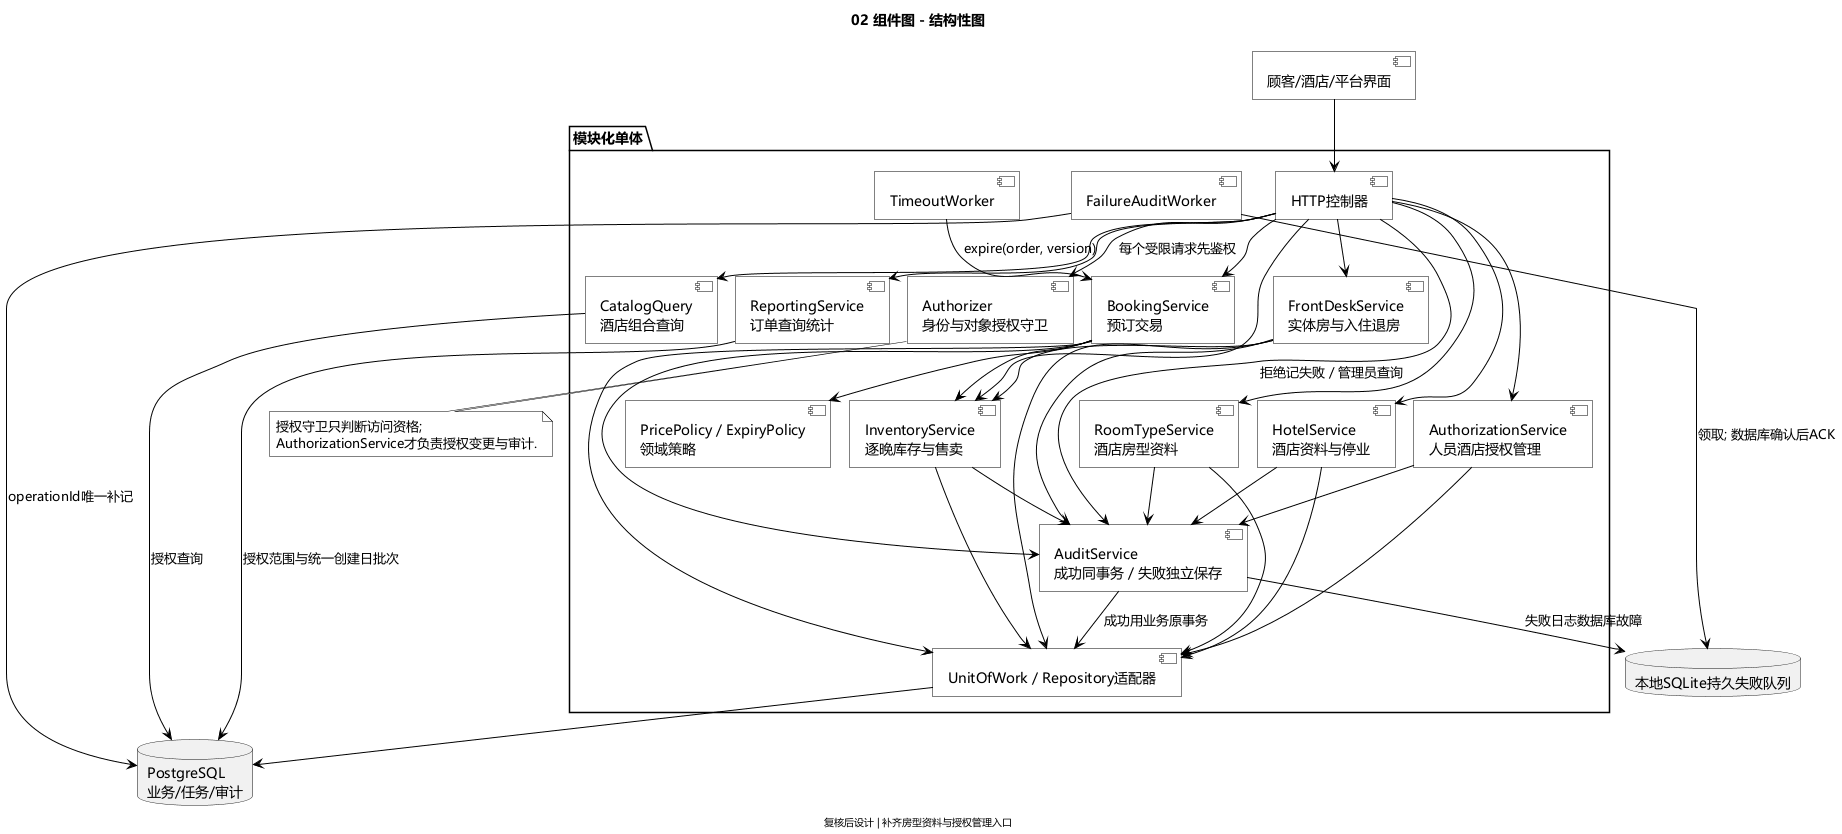

The diagram above was rendered by PlantUML. Its source (embedded in the PNG):
@startuml
!pragma layout smetana
skinparam defaultFontName "Microsoft YaHei"
skinparam defaultFontColor black
skinparam titleFontColor black
skinparam footerFontColor black
skinparam ArrowFontColor black
skinparam backgroundColor white
skinparam shadowing false
skinparam monochrome true
skinparam roundCorner 0
skinparam ArrowColor black
skinparam LineColor black
skinparam classBackgroundColor white
skinparam classBorderColor black
skinparam classHeaderBackgroundColor white
skinparam componentBackgroundColor white
skinparam componentBorderColor black
skinparam stateBackgroundColor white
skinparam stateBorderColor black
skinparam noteBackgroundColor white
skinparam noteBorderColor black
title 02 组件图 - 结构性图
footer 复核后设计 | 补齐房型资料与授权管理入口
component "顾客/酒店/平台界面" as UI
package "模块化单体" {
  component "HTTP控制器" as API
  component "Authorizer\n身份与对象授权守卫" as Auth
  component "CatalogQuery\n酒店组合查询" as Catalog
  component "BookingService\n预订交易" as Booking
  component "InventoryService\n逐晚库存与售卖" as Inventory
  component "PricePolicy / ExpiryPolicy\n领域策略" as Policies
  component "FrontDeskService\n实体房与入住退房" as Desk
  component "RoomTypeService\n酒店房型资料" as RoomTypes
  component "HotelService\n酒店资料与停业" as Hotel
  component "AuthorizationService\n人员酒店授权管理" as Grants
  component "ReportingService\n订单查询统计" as Report
  component "AuditService\n成功同事务 / 失败独立保存" as Audit
  component "UnitOfWork / Repository适配器" as UOW
  component "TimeoutWorker" as Timeout
  component "FailureAuditWorker" as Failure
}
database "PostgreSQL\n业务/任务/审计" as DB
database "本地SQLite持久失败队列" as Queue
UI --> API
API --> Auth : 每个受限请求先鉴权
API --> Catalog
API --> Booking
API --> Desk
API --> Inventory
API --> RoomTypes
API --> Hotel
API --> Grants
API --> Report
API --> Audit : 拒绝记失败 / 管理员查询
Booking --> Inventory
Booking --> Policies
Booking --> Audit
Desk --> Inventory
Desk --> Audit
RoomTypes --> Audit
Hotel --> Audit
Grants --> Audit
Inventory --> Audit
Booking --> UOW
Desk --> UOW
RoomTypes --> UOW
Hotel --> UOW
Grants --> UOW
Inventory --> UOW
Audit --> UOW : 成功用业务原事务
Catalog --> DB : 授权查询
Report --> DB : 授权范围与统一创建日批次
UOW --> DB
Timeout --> Booking : expire(order, version)
Audit --> Queue : 失败日志数据库故障
Failure --> Queue : 领取; 数据库确认后ACK
Failure --> DB : operationId唯一补记
note bottom of Auth
授权守卫只判断访问资格;
AuthorizationService才负责授权变更与审计.
end note
@enduml